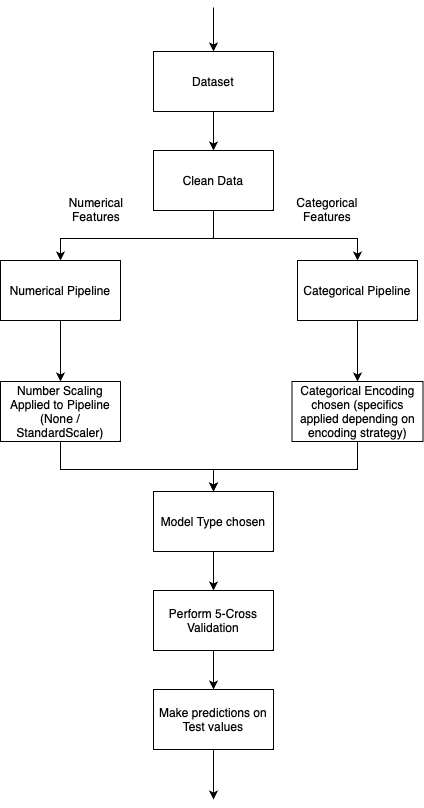

The diagram above was exported from draw.io. Its source (the exported page's mxGraphModel, read from the mxfile embedded in the PNG):
<mxGraphModel dx="1434" dy="827" grid="1" gridSize="11" guides="1" tooltips="1" connect="1" arrows="1" fold="1" page="1" pageScale="1" pageWidth="827" pageHeight="1169" background="none" math="0" shadow="0">
  <root>
    <mxCell id="0" />
    <mxCell id="1" parent="0" />
    <mxCell id="YFuloSlycW2SknFJDuT9-1" value="Dataset" style="rounded=0;whiteSpace=wrap;html=1;" vertex="1" parent="1">
      <mxGeometry x="351" y="165" width="120" height="60" as="geometry" />
    </mxCell>
    <mxCell id="YFuloSlycW2SknFJDuT9-3" value="Clean Data" style="rounded=0;whiteSpace=wrap;html=1;" vertex="1" parent="1">
      <mxGeometry x="351" y="264" width="120" height="60" as="geometry" />
    </mxCell>
    <mxCell id="YFuloSlycW2SknFJDuT9-6" value="" style="endArrow=classic;html=1;rounded=0;entryX=0.5;entryY=0;entryDx=0;entryDy=0;" edge="1" parent="1" target="YFuloSlycW2SknFJDuT9-1">
      <mxGeometry width="50" height="50" relative="1" as="geometry">
        <mxPoint x="411" y="121" as="sourcePoint" />
        <mxPoint x="435" y="341" as="targetPoint" />
      </mxGeometry>
    </mxCell>
    <mxCell id="YFuloSlycW2SknFJDuT9-7" value="" style="endArrow=classic;html=1;rounded=0;entryX=0.5;entryY=0;entryDx=0;entryDy=0;exitX=0.5;exitY=1;exitDx=0;exitDy=0;" edge="1" parent="1" source="YFuloSlycW2SknFJDuT9-1" target="YFuloSlycW2SknFJDuT9-3">
      <mxGeometry width="50" height="50" relative="1" as="geometry">
        <mxPoint x="385" y="391" as="sourcePoint" />
        <mxPoint x="435" y="341" as="targetPoint" />
      </mxGeometry>
    </mxCell>
    <mxCell id="YFuloSlycW2SknFJDuT9-8" value="Numerical Pipeline" style="rounded=0;whiteSpace=wrap;html=1;" vertex="1" parent="1">
      <mxGeometry x="198" y="374" width="120" height="60" as="geometry" />
    </mxCell>
    <mxCell id="YFuloSlycW2SknFJDuT9-9" value="Categorical Pipeline" style="rounded=0;whiteSpace=wrap;html=1;" vertex="1" parent="1">
      <mxGeometry x="495" y="374" width="120" height="60" as="geometry" />
    </mxCell>
    <mxCell id="YFuloSlycW2SknFJDuT9-10" value="" style="endArrow=classic;html=1;rounded=0;entryX=0.5;entryY=0;entryDx=0;entryDy=0;exitX=0.5;exitY=1;exitDx=0;exitDy=0;" edge="1" parent="1" source="YFuloSlycW2SknFJDuT9-3" target="YFuloSlycW2SknFJDuT9-8">
      <mxGeometry width="50" height="50" relative="1" as="geometry">
        <mxPoint x="385" y="501" as="sourcePoint" />
        <mxPoint x="435" y="451" as="targetPoint" />
        <Array as="points">
          <mxPoint x="411" y="352" />
          <mxPoint x="258" y="352" />
        </Array>
      </mxGeometry>
    </mxCell>
    <mxCell id="YFuloSlycW2SknFJDuT9-12" value="" style="endArrow=classic;html=1;rounded=0;entryX=0.5;entryY=0;entryDx=0;entryDy=0;exitX=0.5;exitY=1;exitDx=0;exitDy=0;" edge="1" parent="1" source="YFuloSlycW2SknFJDuT9-3" target="YFuloSlycW2SknFJDuT9-9">
      <mxGeometry width="50" height="50" relative="1" as="geometry">
        <mxPoint x="385" y="501" as="sourcePoint" />
        <mxPoint x="435" y="451" as="targetPoint" />
        <Array as="points">
          <mxPoint x="411" y="352" />
          <mxPoint x="555" y="352" />
        </Array>
      </mxGeometry>
    </mxCell>
    <mxCell id="YFuloSlycW2SknFJDuT9-13" value="Numerical Features" style="text;html=1;align=center;verticalAlign=middle;whiteSpace=wrap;rounded=0;" vertex="1" parent="1">
      <mxGeometry x="264" y="308" width="60" height="30" as="geometry" />
    </mxCell>
    <mxCell id="YFuloSlycW2SknFJDuT9-14" value="Categorical Features" style="text;html=1;align=center;verticalAlign=middle;whiteSpace=wrap;rounded=0;" vertex="1" parent="1">
      <mxGeometry x="495" y="308" width="60" height="30" as="geometry" />
    </mxCell>
    <mxCell id="YFuloSlycW2SknFJDuT9-15" value="Number Scaling Applied to Pipeline (None / StandardScaler)" style="rounded=0;whiteSpace=wrap;html=1;" vertex="1" parent="1">
      <mxGeometry x="198" y="495" width="120" height="60" as="geometry" />
    </mxCell>
    <mxCell id="YFuloSlycW2SknFJDuT9-16" value="" style="endArrow=classic;html=1;rounded=0;entryX=0.5;entryY=0;entryDx=0;entryDy=0;exitX=0.5;exitY=1;exitDx=0;exitDy=0;" edge="1" parent="1" source="YFuloSlycW2SknFJDuT9-8" target="YFuloSlycW2SknFJDuT9-15">
      <mxGeometry width="50" height="50" relative="1" as="geometry">
        <mxPoint x="385" y="534" as="sourcePoint" />
        <mxPoint x="435" y="484" as="targetPoint" />
      </mxGeometry>
    </mxCell>
    <mxCell id="YFuloSlycW2SknFJDuT9-18" value="Categorical Encoding chosen (specifics applied depending on encoding strategy)" style="rounded=0;whiteSpace=wrap;html=1;" vertex="1" parent="1">
      <mxGeometry x="489.5" y="495" width="131" height="60" as="geometry" />
    </mxCell>
    <mxCell id="YFuloSlycW2SknFJDuT9-19" value="" style="endArrow=classic;html=1;rounded=0;entryX=0.5;entryY=0;entryDx=0;entryDy=0;exitX=0.5;exitY=1;exitDx=0;exitDy=0;" edge="1" parent="1" source="YFuloSlycW2SknFJDuT9-9" target="YFuloSlycW2SknFJDuT9-18">
      <mxGeometry width="50" height="50" relative="1" as="geometry">
        <mxPoint x="269" y="445" as="sourcePoint" />
        <mxPoint x="269" y="506" as="targetPoint" />
      </mxGeometry>
    </mxCell>
    <mxCell id="YFuloSlycW2SknFJDuT9-20" value="Model Type chosen" style="rounded=0;whiteSpace=wrap;html=1;" vertex="1" parent="1">
      <mxGeometry x="351" y="605" width="120" height="60" as="geometry" />
    </mxCell>
    <mxCell id="YFuloSlycW2SknFJDuT9-21" value="" style="endArrow=classic;html=1;rounded=0;entryX=0.5;entryY=0;entryDx=0;entryDy=0;exitX=0.5;exitY=1;exitDx=0;exitDy=0;" edge="1" parent="1" source="YFuloSlycW2SknFJDuT9-15" target="YFuloSlycW2SknFJDuT9-20">
      <mxGeometry width="50" height="50" relative="1" as="geometry">
        <mxPoint x="385" y="523" as="sourcePoint" />
        <mxPoint x="435" y="473" as="targetPoint" />
        <Array as="points">
          <mxPoint x="258" y="583" />
          <mxPoint x="411" y="583" />
        </Array>
      </mxGeometry>
    </mxCell>
    <mxCell id="YFuloSlycW2SknFJDuT9-22" value="" style="endArrow=classic;html=1;rounded=0;entryX=0.5;entryY=0;entryDx=0;entryDy=0;exitX=0.5;exitY=1;exitDx=0;exitDy=0;" edge="1" parent="1" source="YFuloSlycW2SknFJDuT9-18" target="YFuloSlycW2SknFJDuT9-20">
      <mxGeometry width="50" height="50" relative="1" as="geometry">
        <mxPoint x="385" y="523" as="sourcePoint" />
        <mxPoint x="435" y="473" as="targetPoint" />
        <Array as="points">
          <mxPoint x="555" y="583" />
          <mxPoint x="411" y="583" />
        </Array>
      </mxGeometry>
    </mxCell>
    <mxCell id="YFuloSlycW2SknFJDuT9-23" value="Perform 5-Cross Validation" style="rounded=0;whiteSpace=wrap;html=1;" vertex="1" parent="1">
      <mxGeometry x="351" y="704" width="120" height="60" as="geometry" />
    </mxCell>
    <mxCell id="YFuloSlycW2SknFJDuT9-24" value="" style="endArrow=classic;html=1;rounded=0;entryX=0.5;entryY=0;entryDx=0;entryDy=0;exitX=0.5;exitY=1;exitDx=0;exitDy=0;" edge="1" parent="1" source="YFuloSlycW2SknFJDuT9-20" target="YFuloSlycW2SknFJDuT9-23">
      <mxGeometry width="50" height="50" relative="1" as="geometry">
        <mxPoint x="385" y="589" as="sourcePoint" />
        <mxPoint x="435" y="539" as="targetPoint" />
      </mxGeometry>
    </mxCell>
    <mxCell id="YFuloSlycW2SknFJDuT9-25" value="Make predictions on Test values" style="rounded=0;whiteSpace=wrap;html=1;" vertex="1" parent="1">
      <mxGeometry x="351" y="803" width="120" height="60" as="geometry" />
    </mxCell>
    <mxCell id="YFuloSlycW2SknFJDuT9-26" value="" style="endArrow=classic;html=1;rounded=0;entryX=0.5;entryY=0;entryDx=0;entryDy=0;exitX=0.5;exitY=1;exitDx=0;exitDy=0;" edge="1" parent="1" source="YFuloSlycW2SknFJDuT9-23" target="YFuloSlycW2SknFJDuT9-25">
      <mxGeometry width="50" height="50" relative="1" as="geometry">
        <mxPoint x="385" y="644" as="sourcePoint" />
        <mxPoint x="435" y="594" as="targetPoint" />
      </mxGeometry>
    </mxCell>
    <mxCell id="YFuloSlycW2SknFJDuT9-27" value="" style="endArrow=classic;html=1;rounded=0;exitX=0.5;exitY=1;exitDx=0;exitDy=0;" edge="1" parent="1" source="YFuloSlycW2SknFJDuT9-25">
      <mxGeometry width="50" height="50" relative="1" as="geometry">
        <mxPoint x="385" y="644" as="sourcePoint" />
        <mxPoint x="411" y="913" as="targetPoint" />
      </mxGeometry>
    </mxCell>
  </root>
</mxGraphModel>